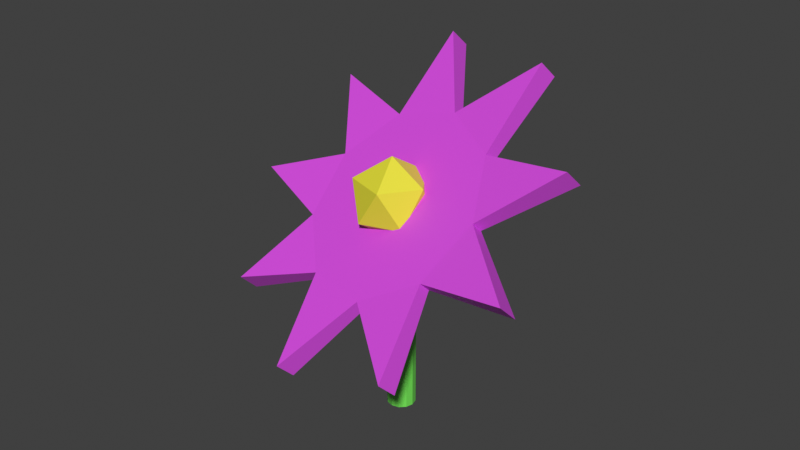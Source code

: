 # Source: flower.blend  (saved by Blender 5.2.45; exported with 4.5.12 LTS)
import bpy
from mathutils import Matrix  # noqa: F401  (used for matrix-valued properties, if any)

bpy.ops.wm.read_factory_settings(use_empty=True)
scene = bpy.context.scene
scene.name = 'Scene'

# ---- collections
col_collection = bpy.data.collections.new('Collection'); scene.collection.children.link(col_collection)

# ---- materials (node trees are filled in below, after node groups)
mat_stem = bpy.data.materials.new('stem')
mat_petals = bpy.data.materials.new('petals')
mat_pollen = bpy.data.materials.new('pollen')

# ---- material node trees
mat_stem.use_nodes = True; mat_stem.node_tree.nodes.clear()
_N = mat_stem.node_tree.nodes; _L = mat_stem.node_tree.links
n0 = _N.new('ShaderNodeBsdfPrincipled'); n0.name = 'Principled BSDF'; n0.location = (-200, 100)
n0.inputs[0].default_value = (0.1817, 0.7999, 0.09896, 1.0)
n0.inputs[10].default_value = 0.005
n1 = _N.new('ShaderNodeOutputMaterial'); n1.name = 'Material Output'; n1.location = (200, 100)
_L.new(n0.outputs[0], n1.inputs[0])
n1.is_active_output = True
mat_petals.use_nodes = True; mat_petals.node_tree.nodes.clear()
_N = mat_petals.node_tree.nodes; _L = mat_petals.node_tree.links
n0 = _N.new('ShaderNodeBsdfPrincipled'); n0.name = 'Principled BSDF'; n0.location = (-200, 100)
n0.inputs[0].default_value = (0.7252, 0.07766, 0.7999, 1.0)
n0.inputs[10].default_value = 0.005
n1 = _N.new('ShaderNodeOutputMaterial'); n1.name = 'Material Output'; n1.location = (200, 100)
_L.new(n0.outputs[0], n1.inputs[0])
n1.is_active_output = True
mat_pollen.use_nodes = True; mat_pollen.node_tree.nodes.clear()
_N = mat_pollen.node_tree.nodes; _L = mat_pollen.node_tree.links
n0 = _N.new('ShaderNodeBsdfPrincipled'); n0.name = 'Principled BSDF'; n0.location = (-200, 100)
n0.inputs[0].default_value = (0.7999, 0.7579, 0.04148, 1.0)
n0.inputs[10].default_value = 0.005
n1 = _N.new('ShaderNodeOutputMaterial'); n1.name = 'Material Output'; n1.location = (200, 100)
_L.new(n0.outputs[0], n1.inputs[0])
n1.is_active_output = True

# ---- world
world_world = bpy.data.worlds.new('World'); scene.world = world_world
world_world.use_nodes = True; world_world.node_tree.nodes.clear()
_N = world_world.node_tree.nodes; _L = world_world.node_tree.links
n0 = _N.new('ShaderNodeOutputWorld'); n0.name = 'World Output'; n0.location = (200, 100)
n1 = _N.new('ShaderNodeBackground'); n1.name = 'Background'; n1.location = (-200, 100)
n1.inputs[0].default_value = (0.05088, 0.05088, 0.05088, 1.0)
_L.new(n1.outputs[0], n0.inputs[0])
n0.is_active_output = True
world_world.color = (0.05088, 0.05088, 0.05088)
world_world.sun_shadow_jitter_overblur = 0.0

# ---- meshes
me_cylinder = bpy.data.meshes.new('Cylinder')
me_cylinder.from_pydata([(0.0, 0.05, -0.375), (0.0, 0.05, 0.375), (0.025, 0.0433, -0.375), (0.025, 0.0433, 0.375), (0.0433, 0.025, -0.375), (0.0433, 0.025, 0.375), (0.05, 0.0, -0.375), (0.05, 0.0, 0.375), (0.0433, -0.025, -0.375), (0.0433, -0.025, 0.375), (0.025, -0.0433, -0.375), (0.025, -0.0433, 0.375), (0.0, -0.05, -0.375), (0.0, -0.05, 0.375), (-0.025, -0.0433, -0.375), (-0.025, -0.0433, 0.375), (-0.0433, -0.025, -0.375), (-0.0433, -0.025, 0.375), (-0.05, 0.0, -0.375), (-0.05, 0.0, 0.375), (-0.0433, 0.025, -0.375), (-0.0433, 0.025, 0.375), (-0.025, 0.0433, -0.375), (-0.025, 0.0433, 0.375)], [], [(0, 1, 3, 2), (2, 3, 5, 4), (4, 5, 7, 6), (6, 7, 9, 8), (8, 9, 11, 10), (10, 11, 13, 12), (12, 13, 15, 14), (14, 15, 17, 16), (16, 17, 19, 18), (18, 19, 21, 20), (3, 1, 23, 21, 19, 17, 15, 13, 11, 9, 7, 5), (20, 21, 23, 22), (22, 23, 1, 0), (0, 2, 4, 6, 8, 10, 12, 14, 16, 18, 20, 22)])
_uv = me_cylinder.uv_layers.new(name='UVMap')
_uv.uv.foreach_set('vector', [1.0, 0.5, 1.0, 1.0, 0.9167, 1.0, 0.9167, 0.5, 0.9167, 0.5, 0.9167, 1.0, 0.8333, 1.0, 0.8333, 0.5, 0.8333, 0.5, 0.8333, 1.0, 0.75, 1.0, 0.75, 0.5, 0.75, 0.5, 0.75, 1.0, 0.6667, 1.0, 0.6667, 0.5, 0.6667, 0.5, 0.6667, 1.0, 0.5833, 1.0, 0.5833, 0.5, 0.5833, 0.5, 0.5833, 1.0, 0.5, 1.0, 0.5, 0.5, 0.5, 0.5, 0.5, 1.0, 0.4167, 1.0, 0.4167, 0.5, 0.4167, 0.5, 0.4167, 1.0, 0.3333, 1.0, 0.3333, 0.5, 0.3333, 0.5, 0.3333, 1.0, 0.25, 1.0, 0.25, 0.5, 0.25, 0.5, 0.25, 1.0, 0.1667, 1.0, 0.1667, 0.5, 0.37, 0.4578, 0.25, 0.49, 0.13, 0.4578, 0.04215, 0.37, 0.01, 0.25, 0.04215, 0.13, 0.13, 0.04215, 0.25, 0.01, 0.37, 0.04215, 0.4578, 0.13, 0.49, 0.25, 0.4578, 0.37, 0.1667, 0.5, 0.1667, 1.0, 0.08333, 1.0, 0.08333, 0.5, 0.08333, 0.5, 0.08333, 1.0, 7.451e-08, 1.0, 7.451e-08, 0.5, 0.75, 0.49, 0.87, 0.4578, 0.9578, 0.37, 0.99, 0.25, 0.9578, 0.13, 0.87, 0.04215, 0.75, 0.01, 0.63, 0.04215, 0.5422, 0.13, 0.51, 0.25, 0.5422, 0.37, 0.63, 0.4578])
me_cylinder.materials.append(mat_stem)
me_cylinder.update()
me_cylinder_001 = bpy.data.meshes.new('Cylinder.001')
me_cylinder_001.from_pydata([(0.0, 0.63, -0.04), (0.0, 0.63, 0.04), (0.405, 0.4826, -0.04), (0.405, 0.4826, 0.04), (0.6204, 0.1094, -0.04), (0.6204, 0.1094, 0.04), (0.5456, -0.315, -0.04), (0.5456, -0.315, 0.04), (0.2155, -0.592, -0.04), (0.2155, -0.592, 0.04), (-0.2155, -0.592, -0.04), (-0.2155, -0.592, 0.04), (-0.5456, -0.315, -0.04), (-0.5456, -0.315, 0.04), (-0.6204, 0.1094, -0.04), (-0.6204, 0.1094, 0.04), (-0.405, 0.4826, -0.04), (-0.405, 0.4826, 0.04), (0.2212, -0.2634, -0.02324), (0.2212, -0.2634, 0.02324), (3.876e-05, -0.3439, -0.02324), (3.876e-05, -0.3439, 0.02324), (-0.2211, -0.2634, -0.02324), (-0.2211, -0.2634, 0.02324), (-0.3387, -0.05967, -0.02324), (-0.3387, -0.05967, 0.02324), (-0.2974, 0.1729, -0.02324), (-0.2974, 0.1729, 0.02324), (-0.1176, 0.3233, -0.02324), (-0.1176, 0.3233, 0.02324), (0.1177, 0.3233, -0.02324), (0.1177, 0.3233, 0.02324), (0.2979, 0.1721, -0.02324), (0.2979, 0.1721, 0.02324), (0.3388, -0.05967, -0.02324), (0.3388, -0.05967, 0.02324)], [], [(30, 31, 3, 2), (32, 33, 5, 4), (34, 35, 7, 6), (18, 19, 9, 8), (20, 21, 11, 10), (22, 23, 13, 12), (24, 25, 15, 14), (3, 31, 1, 29, 17, 27, 15, 25, 13, 23, 11, 21, 9, 19, 7, 35, 5, 33), (26, 27, 17, 16), (28, 29, 1, 0), (0, 30, 2, 32, 4, 34, 6, 18, 8, 20, 10, 22, 12, 24, 14, 26, 16, 28), (6, 7, 19, 18), (8, 9, 21, 20), (10, 11, 23, 22), (12, 13, 25, 24), (14, 15, 27, 26), (16, 17, 29, 28), (0, 1, 31, 30), (2, 3, 33, 32), (4, 5, 35, 34)])
_uv = me_cylinder_001.uv_layers.new(name='UVMap')
_uv.uv.foreach_set('vector', [0.9444, 0.5, 0.9444, 1.0, 0.8889, 1.0, 0.8889, 0.5, 0.8333, 0.5, 0.8333, 1.0, 0.7778, 1.0, 0.7778, 0.5, 0.7222, 0.5, 0.7222, 1.0, 0.6667, 1.0, 0.6667, 0.5, 0.6111, 0.5, 0.6111, 1.0, 0.5556, 1.0, 0.5556, 0.5, 0.5, 0.5, 0.5, 1.0, 0.4444, 1.0, 0.4444, 0.5, 0.3889, 0.5, 0.3889, 1.0, 0.3333, 1.0, 0.3333, 0.5, 0.2778, 0.5, 0.2778, 1.0, 0.2222, 1.0, 0.2222, 0.5, 0.4043, 0.4339, 0.3271, 0.4619, 0.25, 0.49, 0.1729, 0.4619, 0.09573, 0.4339, 0.05501, 0.3633, 0.01365, 0.2917, 0.0279, 0.2108, 0.04215, 0.13, 0.105, 0.07724, 0.1679, 0.02447, 0.25, 0.02447, 0.3321, 0.02447, 0.395, 0.07724, 0.4578, 0.13, 0.4721, 0.2108, 0.4864, 0.2917, 0.4453, 0.3628, 0.1662, 0.5, 0.1662, 1.0, 0.1111, 1.0, 0.1111, 0.5, 0.05556, 0.5, 0.05556, 1.0, 4.47e-08, 1.0, 4.47e-08, 0.5, 0.75, 0.49, 0.8271, 0.4619, 0.9043, 0.4339, 0.9453, 0.3628, 0.9864, 0.2917, 0.9721, 0.2108, 0.9578, 0.13, 0.895, 0.07724, 0.8321, 0.02447, 0.75, 0.02447, 0.6679, 0.02447, 0.605, 0.07724, 0.5422, 0.13, 0.5279, 0.2108, 0.5136, 0.2917, 0.555, 0.3633, 0.5957, 0.4339, 0.6729, 0.4619, 0.6667, 0.5, 0.6667, 1.0, 0.6111, 1.0, 0.6111, 0.5, 0.5556, 0.5, 0.5556, 1.0, 0.5, 1.0, 0.5, 0.5, 0.4444, 0.5, 0.4444, 1.0, 0.3889, 1.0, 0.3889, 0.5, 0.3333, 0.5, 0.3333, 1.0, 0.2778, 1.0, 0.2778, 0.5, 0.2222, 0.5, 0.2222, 1.0, 0.1662, 1.0, 0.1662, 0.5, 0.1111, 0.5, 0.1111, 1.0, 0.05556, 1.0, 0.05556, 0.5, 1.0, 0.5, 1.0, 1.0, 0.9444, 1.0, 0.9444, 0.5, 0.8889, 0.5, 0.8889, 1.0, 0.8333, 1.0, 0.8333, 0.5, 0.7778, 0.5, 0.7778, 1.0, 0.7222, 1.0, 0.7222, 0.5])
me_cylinder_001.materials.append(mat_petals)
me_cylinder_001.update()
me_icosphere = bpy.data.meshes.new('Icosphere')
me_icosphere.from_pydata([(0.0, 0.0, -1.0), (0.7236, -0.5257, -0.4472), (-0.2764, -0.8506, -0.4472), (-0.8944, 0.0, -0.4472), (-0.2764, 0.8506, -0.4472), (0.7236, 0.5257, -0.4472), (0.2764, -0.8506, 0.4472), (-0.7236, -0.5257, 0.4472), (-0.7236, 0.5257, 0.4472), (0.2764, 0.8506, 0.4472), (0.8944, 0.0, 0.4472), (0.0, 0.0, 1.0)], [], [(0, 1, 2), (1, 0, 5), (0, 2, 3), (0, 3, 4), (0, 4, 5), (1, 5, 10), (2, 1, 6), (3, 2, 7), (4, 3, 8), (5, 4, 9), (1, 10, 6), (2, 6, 7), (3, 7, 8), (4, 8, 9), (5, 9, 10), (6, 10, 11), (7, 6, 11), (8, 7, 11), (9, 8, 11), (10, 9, 11)])
_uv = me_icosphere.uv_layers.new(name='UVMap')
_uv.uv.foreach_set('vector', [0.1818, 0.0, 0.2727, 0.1575, 0.09091, 0.1575, 0.2727, 0.1575, 0.3636, 0.0, 0.4545, 0.1575, 0.9091, 0.0, 1.0, 0.1575, 0.8182, 0.1575, 0.7273, 0.0, 0.8182, 0.1575, 0.6364, 0.1575, 0.5455, 0.0, 0.6364, 0.1575, 0.4545, 0.1575, 0.2727, 0.1575, 0.4545, 0.1575, 0.3636, 0.3149, 0.09091, 0.1575, 0.2727, 0.1575, 0.1818, 0.3149, 0.8182, 0.1575, 1.0, 0.1575, 0.9091, 0.3149, 0.6364, 0.1575, 0.8182, 0.1575, 0.7273, 0.3149, 0.4545, 0.1575, 0.6364, 0.1575, 0.5455, 0.3149, 0.2727, 0.1575, 0.3636, 0.3149, 0.1818, 0.3149, 0.09091, 0.1575, 0.1818, 0.3149, 0.0, 0.3149, 0.8182, 0.1575, 0.9091, 0.3149, 0.7273, 0.3149, 0.6364, 0.1575, 0.7273, 0.3149, 0.5455, 0.3149, 0.4545, 0.1575, 0.5455, 0.3149, 0.3636, 0.3149, 0.1818, 0.3149, 0.3636, 0.3149, 0.2727, 0.4724, 0.0, 0.3149, 0.1818, 0.3149, 0.09091, 0.4724, 0.7273, 0.3149, 0.9091, 0.3149, 0.8182, 0.4724, 0.5455, 0.3149, 0.7273, 0.3149, 0.6364, 0.4724, 0.3636, 0.3149, 0.5455, 0.3149, 0.4545, 0.4724])
me_icosphere.materials.append(mat_pollen)
me_icosphere.update()

# ---- objects
ob_cylinder = bpy.data.objects.new('Cylinder', me_cylinder)
ob_cylinder_001 = bpy.data.objects.new('Cylinder.001', me_cylinder_001)
ob_icosphere = bpy.data.objects.new('Icosphere', me_icosphere)

# ---- transforms, parenting, visibility, modifiers, constraints
ob_cylinder.location = (0.0, 0.0, 0.3851)
ob_cylinder_001.location = (0.0, -0.01708, 0.7682)
ob_cylinder_001.rotation_euler = (0.7512, -0.2635, 0.006406)
ob_icosphere.location = (-0.02088, -0.02062, 0.7931)
ob_icosphere.scale = (-0.1407, -0.1407, -0.1407)

# ---- collection membership
col_collection.objects.link(ob_cylinder)
col_collection.objects.link(ob_cylinder_001)
col_collection.objects.link(ob_icosphere)

# ---- scene / render settings (as saved in the file)
scene.frame_start = 1; scene.frame_end = 250; scene.frame_set(1)
scene.render.engine = 'BLENDER_EEVEE_NEXT'
scene.render.bake_bias = 0.0
scene.render.bake_samples = 0
scene.render.compositor_device = 'GPU'
scene.eevee.use_volume_custom_range = False
scene.eevee.fast_gi_thickness_near = 0.1
scene.eevee.fast_gi_thickness_far = 0.0
scene.eevee.ray_tracing_options.screen_trace_thickness = 0.1
scene.view_settings.view_transform = 'Standard'
bpy.context.view_layer.update()

# ---- added for rendering (the .blend has no active camera and no usable light): camera, sun
cam_auto = bpy.data.cameras.new('AutoCamera')
cam_auto.lens = 50.0
cam_auto.sensor_width = 36.0
cam_auto.clip_end = 1000.0
ob_auto_camera = bpy.data.objects.new('AutoCamera', cam_auto)
scene.collection.objects.link(ob_auto_camera)
ob_auto_camera.location = (2.02991, -2.44326, 2.31835)
ob_auto_camera.rotation_euler = (1.09748, -7.21219e-08, 0.694738)
scene.camera = ob_auto_camera
light_auto_sun = bpy.data.lights.new('AutoSun', 'SUN')
light_auto_sun.energy = 3.0
light_auto_sun.angle = 0.0523599
ob_auto_sun = bpy.data.objects.new('AutoSun', light_auto_sun)
scene.collection.objects.link(ob_auto_sun)
ob_auto_sun.rotation_euler = (0.872665, 0.174533, 0.523599)
bpy.context.view_layer.update()
